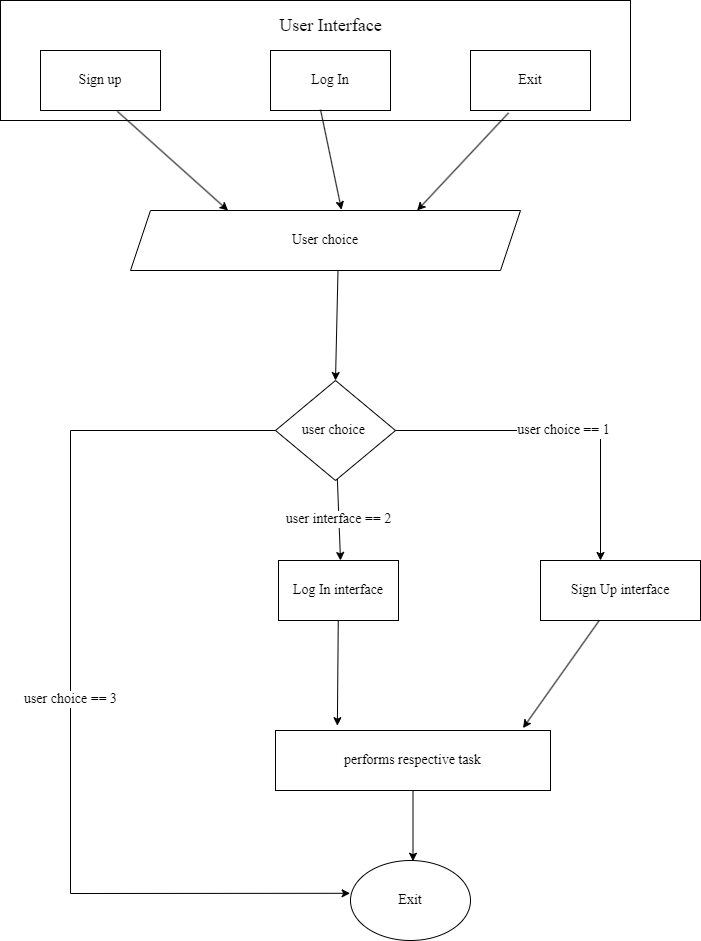

The diagram above was exported from draw.io. Its source (the exported page's mxGraphModel, read from the mxfile embedded in the PNG):
<mxGraphModel dx="1290" dy="564" grid="1" gridSize="10" guides="1" tooltips="1" connect="1" arrows="1" fold="1" page="1" pageScale="1" pageWidth="850" pageHeight="1100" math="0" shadow="0">
  <root>
    <mxCell id="0" />
    <mxCell id="1" parent="0" />
    <mxCell id="CjL5cMPNHmaSXzhYyTFF-1" value="" style="rounded=0;whiteSpace=wrap;html=1;" vertex="1" parent="1">
      <mxGeometry x="90" width="630" height="120" as="geometry" />
    </mxCell>
    <mxCell id="CjL5cMPNHmaSXzhYyTFF-2" value="&lt;font face=&quot;Times New Roman&quot; style=&quot;font-size: 14px;&quot;&gt;Sign up&lt;/font&gt;" style="rounded=0;whiteSpace=wrap;html=1;" vertex="1" parent="1">
      <mxGeometry x="130" y="50" width="120" height="60" as="geometry" />
    </mxCell>
    <mxCell id="CjL5cMPNHmaSXzhYyTFF-5" value="&lt;font style=&quot;font-size: 14px;&quot; face=&quot;Times New Roman&quot;&gt;Log In&lt;/font&gt;" style="rounded=0;whiteSpace=wrap;html=1;" vertex="1" parent="1">
      <mxGeometry x="360" y="50" width="120" height="60" as="geometry" />
    </mxCell>
    <mxCell id="CjL5cMPNHmaSXzhYyTFF-6" value="&lt;font style=&quot;font-size: 14px;&quot; face=&quot;Times New Roman&quot;&gt;Exit&lt;/font&gt;" style="rounded=0;whiteSpace=wrap;html=1;" vertex="1" parent="1">
      <mxGeometry x="560" y="50" width="120" height="60" as="geometry" />
    </mxCell>
    <mxCell id="CjL5cMPNHmaSXzhYyTFF-8" value="&lt;font style=&quot;font-size: 18px;&quot; face=&quot;Times New Roman&quot;&gt;User Interface&lt;/font&gt;" style="text;html=1;align=center;verticalAlign=middle;whiteSpace=wrap;rounded=0;" vertex="1" parent="1">
      <mxGeometry x="367.5" y="10" width="105" height="30" as="geometry" />
    </mxCell>
    <mxCell id="CjL5cMPNHmaSXzhYyTFF-9" value="&lt;font face=&quot;Times New Roman&quot; style=&quot;font-size: 14px;&quot;&gt;User&lt;/font&gt; &lt;font face=&quot;Times New Roman&quot; style=&quot;font-size: 14px;&quot;&gt;choice&lt;/font&gt;" style="shape=parallelogram;perimeter=parallelogramPerimeter;whiteSpace=wrap;html=1;fixedSize=1;" vertex="1" parent="1">
      <mxGeometry x="220" y="210" width="390" height="60" as="geometry" />
    </mxCell>
    <mxCell id="CjL5cMPNHmaSXzhYyTFF-10" value="" style="endArrow=classic;html=1;rounded=0;entryX=0.25;entryY=0;entryDx=0;entryDy=0;exitX=0.64;exitY=1.013;exitDx=0;exitDy=0;exitPerimeter=0;" edge="1" parent="1" source="CjL5cMPNHmaSXzhYyTFF-2" target="CjL5cMPNHmaSXzhYyTFF-9">
      <mxGeometry width="50" height="50" relative="1" as="geometry">
        <mxPoint x="400" y="320" as="sourcePoint" />
        <mxPoint x="450" y="270" as="targetPoint" />
      </mxGeometry>
    </mxCell>
    <mxCell id="CjL5cMPNHmaSXzhYyTFF-11" value="" style="endArrow=classic;html=1;rounded=0;exitX=0.317;exitY=1.04;exitDx=0;exitDy=0;exitPerimeter=0;entryX=0.735;entryY=0;entryDx=0;entryDy=0;entryPerimeter=0;" edge="1" parent="1" source="CjL5cMPNHmaSXzhYyTFF-6" target="CjL5cMPNHmaSXzhYyTFF-9">
      <mxGeometry width="50" height="50" relative="1" as="geometry">
        <mxPoint x="400" y="320" as="sourcePoint" />
        <mxPoint x="450" y="270" as="targetPoint" />
      </mxGeometry>
    </mxCell>
    <mxCell id="CjL5cMPNHmaSXzhYyTFF-12" value="" style="endArrow=classic;html=1;rounded=0;exitX=0.417;exitY=0.987;exitDx=0;exitDy=0;exitPerimeter=0;entryX=0.541;entryY=-0.013;entryDx=0;entryDy=0;entryPerimeter=0;" edge="1" parent="1" source="CjL5cMPNHmaSXzhYyTFF-5" target="CjL5cMPNHmaSXzhYyTFF-9">
      <mxGeometry width="50" height="50" relative="1" as="geometry">
        <mxPoint x="400" y="320" as="sourcePoint" />
        <mxPoint x="450" y="270" as="targetPoint" />
      </mxGeometry>
    </mxCell>
    <mxCell id="CjL5cMPNHmaSXzhYyTFF-13" value="" style="endArrow=classic;html=1;rounded=0;exitX=0.532;exitY=1.013;exitDx=0;exitDy=0;exitPerimeter=0;" edge="1" parent="1" source="CjL5cMPNHmaSXzhYyTFF-9">
      <mxGeometry width="50" height="50" relative="1" as="geometry">
        <mxPoint x="425" y="280" as="sourcePoint" />
        <mxPoint x="425" y="380" as="targetPoint" />
      </mxGeometry>
    </mxCell>
    <mxCell id="CjL5cMPNHmaSXzhYyTFF-14" value="&lt;font face=&quot;Times New Roman&quot; style=&quot;font-size: 14px;&quot;&gt;user&lt;/font&gt; &lt;font style=&quot;font-size: 14px;&quot; face=&quot;Times New Roman&quot;&gt;choice&lt;/font&gt;&amp;nbsp;" style="rhombus;whiteSpace=wrap;html=1;" vertex="1" parent="1">
      <mxGeometry x="365" y="380" width="120" height="100" as="geometry" />
    </mxCell>
    <mxCell id="CjL5cMPNHmaSXzhYyTFF-15" value="&lt;font face=&quot;Times New Roman&quot; style=&quot;font-size: 14px;&quot;&gt;user&lt;/font&gt; &lt;font style=&quot;font-size: 14px;&quot; face=&quot;Times New Roman&quot;&gt;choice&lt;/font&gt; &lt;font face=&quot;Times New Roman&quot; style=&quot;font-size: 14px;&quot;&gt;== 1&lt;/font&gt;" style="endArrow=classic;html=1;rounded=0;exitX=1;exitY=0.5;exitDx=0;exitDy=0;" edge="1" parent="1" source="CjL5cMPNHmaSXzhYyTFF-14">
      <mxGeometry width="50" height="50" relative="1" as="geometry">
        <mxPoint x="490" y="430" as="sourcePoint" />
        <mxPoint x="690" y="560" as="targetPoint" />
        <Array as="points">
          <mxPoint x="690" y="430" />
        </Array>
      </mxGeometry>
    </mxCell>
    <mxCell id="CjL5cMPNHmaSXzhYyTFF-16" value="&lt;font style=&quot;font-size: 14px;&quot; face=&quot;Times New Roman&quot;&gt;Sign Up interface&lt;/font&gt;" style="rounded=0;whiteSpace=wrap;html=1;" vertex="1" parent="1">
      <mxGeometry x="630" y="560" width="160" height="60" as="geometry" />
    </mxCell>
    <mxCell id="CjL5cMPNHmaSXzhYyTFF-17" value="&lt;font face=&quot;Times New Roman&quot; style=&quot;font-size: 14px;&quot;&gt;user interface == 2&lt;/font&gt;" style="endArrow=classic;html=1;rounded=0;" edge="1" parent="1" source="CjL5cMPNHmaSXzhYyTFF-14">
      <mxGeometry width="50" height="50" relative="1" as="geometry">
        <mxPoint x="425" y="530" as="sourcePoint" />
        <mxPoint x="430" y="560" as="targetPoint" />
      </mxGeometry>
    </mxCell>
    <mxCell id="CjL5cMPNHmaSXzhYyTFF-18" value="&lt;font face=&quot;Times New Roman&quot; style=&quot;font-size: 14px;&quot;&gt;Log In interface&lt;/font&gt;" style="rounded=0;whiteSpace=wrap;html=1;" vertex="1" parent="1">
      <mxGeometry x="368" y="560" width="120" height="60" as="geometry" />
    </mxCell>
    <mxCell id="CjL5cMPNHmaSXzhYyTFF-19" value="&lt;font style=&quot;font-size: 14px;&quot; face=&quot;Times New Roman&quot;&gt;user choice == 3&lt;/font&gt;" style="endArrow=classic;html=1;rounded=0;entryX=-0.003;entryY=0.41;entryDx=0;entryDy=0;entryPerimeter=0;" edge="1" parent="1" source="CjL5cMPNHmaSXzhYyTFF-14" target="CjL5cMPNHmaSXzhYyTFF-20">
      <mxGeometry width="50" height="50" relative="1" as="geometry">
        <mxPoint x="294.28932188134524" y="480" as="sourcePoint" />
        <mxPoint x="160" y="920" as="targetPoint" />
        <Array as="points">
          <mxPoint x="160" y="430" />
          <mxPoint x="160" y="893" />
        </Array>
      </mxGeometry>
    </mxCell>
    <mxCell id="CjL5cMPNHmaSXzhYyTFF-20" value="&lt;font style=&quot;font-size: 14px;&quot; face=&quot;Times New Roman&quot;&gt;Exit&lt;/font&gt;" style="ellipse;whiteSpace=wrap;html=1;" vertex="1" parent="1">
      <mxGeometry x="440" y="860" width="120" height="80" as="geometry" />
    </mxCell>
    <mxCell id="CjL5cMPNHmaSXzhYyTFF-21" value="&lt;font style=&quot;font-size: 14px;&quot; face=&quot;Times New Roman&quot;&gt;performs respective task&lt;/font&gt;" style="rounded=0;whiteSpace=wrap;html=1;" vertex="1" parent="1">
      <mxGeometry x="365" y="730" width="275" height="60" as="geometry" />
    </mxCell>
    <mxCell id="CjL5cMPNHmaSXzhYyTFF-22" value="" style="endArrow=classic;html=1;rounded=0;entryX=0.225;entryY=-0.08;entryDx=0;entryDy=0;entryPerimeter=0;" edge="1" parent="1" source="CjL5cMPNHmaSXzhYyTFF-18" target="CjL5cMPNHmaSXzhYyTFF-21">
      <mxGeometry width="50" height="50" relative="1" as="geometry">
        <mxPoint x="428" y="670" as="sourcePoint" />
        <mxPoint x="428" y="690.7106781186548" as="targetPoint" />
      </mxGeometry>
    </mxCell>
    <mxCell id="CjL5cMPNHmaSXzhYyTFF-23" value="" style="endArrow=classic;html=1;rounded=0;entryX=0.9;entryY=-0.04;entryDx=0;entryDy=0;entryPerimeter=0;" edge="1" parent="1" source="CjL5cMPNHmaSXzhYyTFF-16" target="CjL5cMPNHmaSXzhYyTFF-21">
      <mxGeometry width="50" height="50" relative="1" as="geometry">
        <mxPoint x="710" y="670" as="sourcePoint" />
        <mxPoint x="710" y="660" as="targetPoint" />
      </mxGeometry>
    </mxCell>
    <mxCell id="CjL5cMPNHmaSXzhYyTFF-24" value="" style="endArrow=classic;html=1;rounded=0;" edge="1" parent="1" source="CjL5cMPNHmaSXzhYyTFF-21">
      <mxGeometry width="50" height="50" relative="1" as="geometry">
        <mxPoint x="502.5" y="840" as="sourcePoint" />
        <mxPoint x="502.5" y="860.7106781186548" as="targetPoint" />
      </mxGeometry>
    </mxCell>
  </root>
</mxGraphModel>